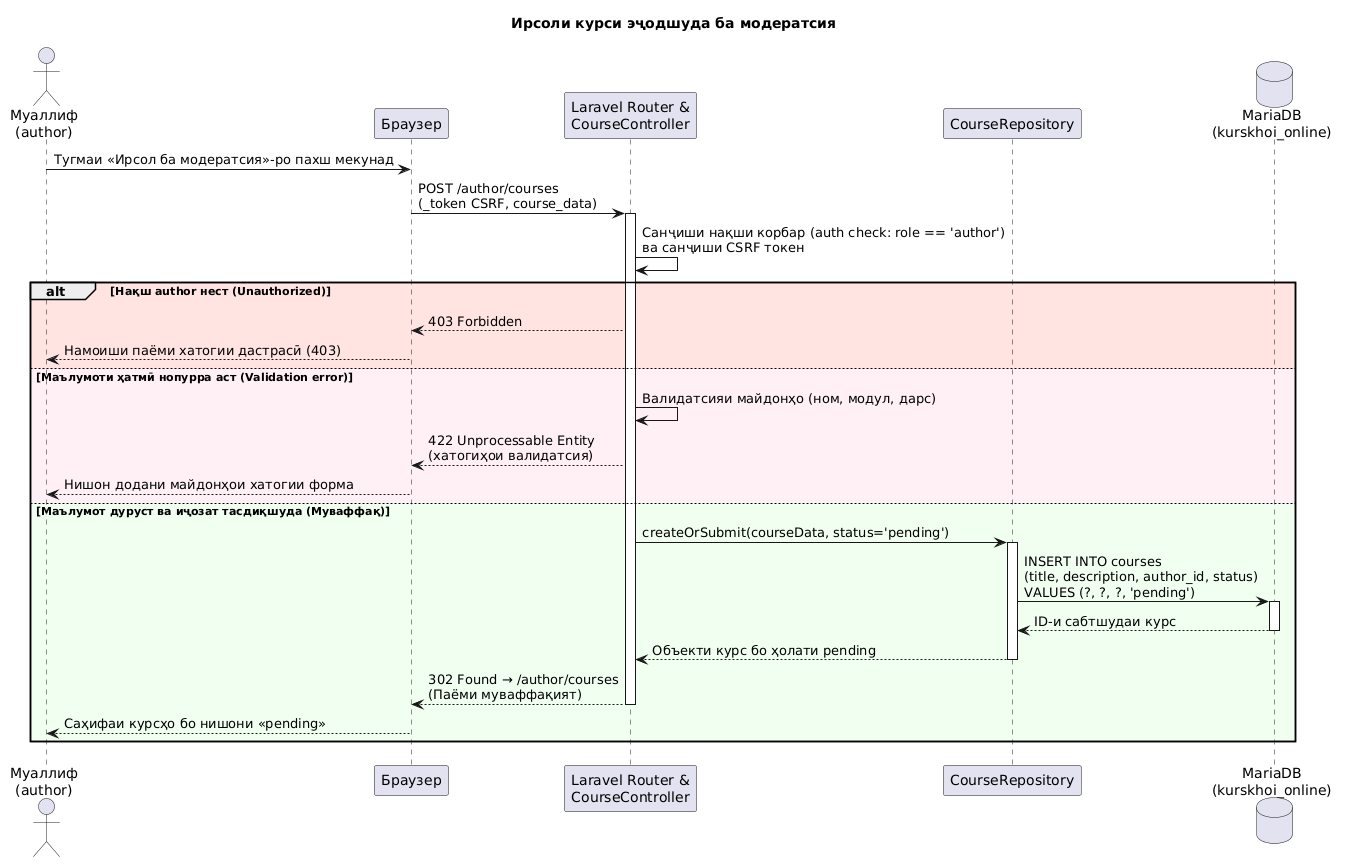

The diagram above was rendered by PlantUML. Its source (embedded in the PNG):
@startuml
title Ирсоли курси эҷодшуда ба модератсия

actor "Муаллиф\n(author)" as Author
participant "Браузер" as Browser
participant "Laravel Router &\nCourseController" as Controller
participant "CourseRepository" as Repo
database "MariaDB\n(kurskhoi_online)" as DB

Author -> Browser : Тугмаи «Ирсол ба модератсия»-ро пахш мекунад
Browser -> Controller : POST /author/courses\n(_token CSRF, course_data)
activate Controller

Controller -> Controller : Санҷиши нақши корбар (auth check: role == 'author')\nва санҷиши CSRF токен

alt #MistyRose Нақш author нест (Unauthorized)
  Controller --> Browser : 403 Forbidden
  Browser --> Author : Намоиши паёми хатогии дастрасӣ (403)
else #LavenderBlush Маълумоти ҳатмӣ нопурра аст (Validation error)
  Controller -> Controller : Валидатсияи майдонҳо (ном, модул, дарс)
  Controller --> Browser : 422 Unprocessable Entity\n(хатогиҳои валидатсия)
  Browser --> Author : Нишон додани майдонҳои хатогии форма
else #Honeydew Маълумот дуруст ва иҷозат тасдиқшуда (Муваффақ)
  Controller -> Repo : createOrSubmit(courseData, status='pending')
  activate Repo
  
  Repo -> DB : INSERT INTO courses\n(title, description, author_id, status)\nVALUES (?, ?, ?, 'pending')
  activate DB
  DB --> Repo : ID-и сабтшудаи курс
  deactivate DB
  
  Repo --> Controller : Объекти курс бо ҳолати pending
  deactivate Repo
  
  Controller --> Browser : 302 Found → /author/courses\n(Паёми муваффақият)
  deactivate Controller
  
  Browser --> Author : Саҳифаи курсҳо бо нишони «pending»
end
@enduml